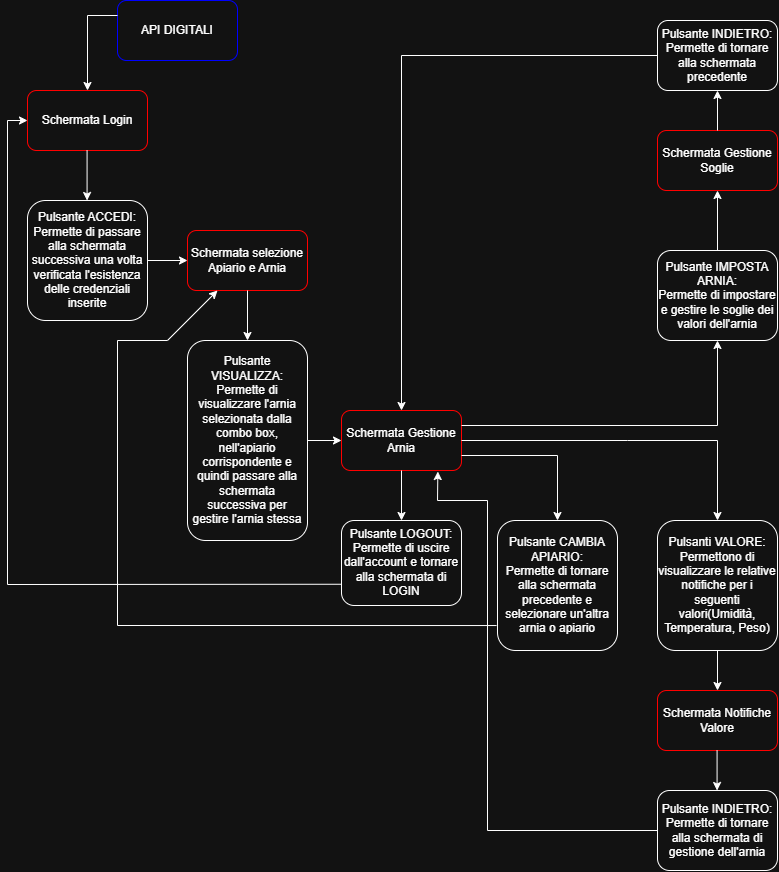

The diagram above was exported from draw.io. Its source (the exported page's mxGraphModel, read from the mxfile embedded in the PNG):
<mxGraphModel dx="2037" dy="1121" grid="1" gridSize="10" guides="1" tooltips="1" connect="1" arrows="1" fold="1" page="1" pageScale="1" pageWidth="827" pageHeight="1169" math="0" shadow="0">
  <root>
    <mxCell id="0" />
    <mxCell id="1" parent="0" />
    <mxCell id="1Kaeln8Fy8i2zXyzpsrD-1" parent="1" style="rounded=1;whiteSpace=wrap;html=1;strokeColor=light-dark(#000000,#0000FF);" value="API DIGITALI" vertex="1">
      <mxGeometry height="60" width="120" x="130" y="40" as="geometry" />
    </mxCell>
    <mxCell id="1Kaeln8Fy8i2zXyzpsrD-2" parent="1" style="rounded=1;whiteSpace=wrap;html=1;strokeColor=light-dark(#000000,#FF0000);" value="Schermata Login" vertex="1">
      <mxGeometry height="60" width="120" x="40" y="130" as="geometry" />
    </mxCell>
    <mxCell id="1Kaeln8Fy8i2zXyzpsrD-3" parent="1" style="rounded=1;whiteSpace=wrap;html=1;strokeColor=light-dark(#000000,#FF0000);" value="Schermata selezione Apiario e Arnia" vertex="1">
      <mxGeometry height="60" width="120" x="200" y="270" as="geometry" />
    </mxCell>
    <mxCell id="1Kaeln8Fy8i2zXyzpsrD-4" parent="1" style="rounded=1;whiteSpace=wrap;html=1;strokeColor=light-dark(#000000,#FF0000);" value="Schermata Gestione Arnia" vertex="1">
      <mxGeometry height="60" width="120" x="354" y="450" as="geometry" />
    </mxCell>
    <mxCell id="1Kaeln8Fy8i2zXyzpsrD-5" parent="1" style="rounded=1;whiteSpace=wrap;html=1;strokeColor=light-dark(#000000,#FF0000);" value="Schermata Notifiche Valore" vertex="1">
      <mxGeometry height="60" width="120" x="670" y="730" as="geometry" />
    </mxCell>
    <mxCell id="1Kaeln8Fy8i2zXyzpsrD-6" parent="1" style="rounded=1;whiteSpace=wrap;html=1;strokeColor=light-dark(#000000,#FF0000);" value="Schermata Gestione Soglie" vertex="1">
      <mxGeometry height="60" width="120" x="670" y="170" as="geometry" />
    </mxCell>
    <mxCell id="1Kaeln8Fy8i2zXyzpsrD-11" edge="1" parent="1" source="1Kaeln8Fy8i2zXyzpsrD-1" style="endArrow=classic;html=1;rounded=0;exitX=0;exitY=0.25;exitDx=0;exitDy=0;entryX=0.5;entryY=0;entryDx=0;entryDy=0;" target="1Kaeln8Fy8i2zXyzpsrD-2" value="">
      <mxGeometry height="50" relative="1" width="50" as="geometry">
        <Array as="points">
          <mxPoint x="100" y="55" />
        </Array>
        <mxPoint x="470" y="320" as="sourcePoint" />
        <mxPoint x="520" y="270" as="targetPoint" />
      </mxGeometry>
    </mxCell>
    <mxCell id="zAH9TqJ4Yiwa14dcUf0--25" parent="1" style="rounded=1;whiteSpace=wrap;html=1;" value="Pulsante ACCEDI:&lt;div&gt;Permette di passare alla schermata successiva una volta verificata l'esistenza delle credenziali inserite&lt;/div&gt;" vertex="1">
      <mxGeometry height="120" width="120" x="40" y="240" as="geometry" />
    </mxCell>
    <mxCell id="zAH9TqJ4Yiwa14dcUf0--26" parent="1" style="rounded=1;whiteSpace=wrap;html=1;" value="Pulsante VISUALIZZA:&lt;div&gt;Permette di visualizzare l'arnia selezionata dalla combo box, nell'apiario corrispondente e quindi passare alla schermata successiva per gestire l'arnia stessa&lt;/div&gt;" vertex="1">
      <mxGeometry height="200" width="120" x="200" y="380" as="geometry" />
    </mxCell>
    <mxCell id="zAH9TqJ4Yiwa14dcUf0--33" edge="1" parent="1" source="1Kaeln8Fy8i2zXyzpsrD-3" style="endArrow=classic;html=1;rounded=0;exitX=0.5;exitY=1;exitDx=0;exitDy=0;entryX=0.5;entryY=0;entryDx=0;entryDy=0;" target="zAH9TqJ4Yiwa14dcUf0--26" value="">
      <mxGeometry height="50" relative="1" width="50" as="geometry">
        <mxPoint x="350" y="290" as="sourcePoint" />
        <mxPoint x="400" y="240" as="targetPoint" />
      </mxGeometry>
    </mxCell>
    <mxCell id="zAH9TqJ4Yiwa14dcUf0--34" edge="1" parent="1" style="endArrow=classic;html=1;rounded=0;exitX=0.5;exitY=1;exitDx=0;exitDy=0;entryX=0.5;entryY=0;entryDx=0;entryDy=0;" value="">
      <mxGeometry height="50" relative="1" width="50" as="geometry">
        <mxPoint x="99.58000000000001" y="190" as="sourcePoint" />
        <mxPoint x="99.58000000000001" y="240" as="targetPoint" />
      </mxGeometry>
    </mxCell>
    <mxCell id="zAH9TqJ4Yiwa14dcUf0--35" edge="1" parent="1" source="zAH9TqJ4Yiwa14dcUf0--25" style="endArrow=classic;html=1;rounded=0;exitX=1;exitY=0.5;exitDx=0;exitDy=0;entryX=0;entryY=0.5;entryDx=0;entryDy=0;" target="1Kaeln8Fy8i2zXyzpsrD-3" value="">
      <mxGeometry height="50" relative="1" width="50" as="geometry">
        <mxPoint x="350" y="370" as="sourcePoint" />
        <mxPoint x="400" y="320" as="targetPoint" />
      </mxGeometry>
    </mxCell>
    <mxCell id="zAH9TqJ4Yiwa14dcUf0--36" edge="1" parent="1" source="zAH9TqJ4Yiwa14dcUf0--26" style="endArrow=classic;html=1;rounded=0;exitX=1;exitY=0.5;exitDx=0;exitDy=0;entryX=0;entryY=0.5;entryDx=0;entryDy=0;" target="1Kaeln8Fy8i2zXyzpsrD-4" value="">
      <mxGeometry height="50" relative="1" width="50" as="geometry">
        <mxPoint x="350" y="450" as="sourcePoint" />
        <mxPoint x="400" y="400" as="targetPoint" />
      </mxGeometry>
    </mxCell>
    <mxCell id="zAH9TqJ4Yiwa14dcUf0--37" parent="1" style="rounded=1;whiteSpace=wrap;html=1;" value="Pulsante LOGOUT:&lt;div&gt;Permette di uscire dall'account e tornare alla schermata di LOGIN&lt;/div&gt;" vertex="1">
      <mxGeometry height="85" width="120" x="354" y="560" as="geometry" />
    </mxCell>
    <mxCell id="zAH9TqJ4Yiwa14dcUf0--38" edge="1" parent="1" source="zAH9TqJ4Yiwa14dcUf0--37" style="endArrow=classic;html=1;rounded=0;exitX=0;exitY=0.75;exitDx=0;exitDy=0;entryX=0;entryY=0.5;entryDx=0;entryDy=0;" target="1Kaeln8Fy8i2zXyzpsrD-2" value="">
      <mxGeometry height="50" relative="1" width="50" as="geometry">
        <Array as="points">
          <mxPoint x="20" y="624" />
          <mxPoint x="20" y="160" />
        </Array>
        <mxPoint x="350" y="570" as="sourcePoint" />
        <mxPoint x="400" y="520" as="targetPoint" />
      </mxGeometry>
    </mxCell>
    <mxCell id="zAH9TqJ4Yiwa14dcUf0--39" edge="1" parent="1" source="1Kaeln8Fy8i2zXyzpsrD-4" style="endArrow=classic;html=1;rounded=0;exitX=0.5;exitY=1;exitDx=0;exitDy=0;entryX=0.5;entryY=0;entryDx=0;entryDy=0;" target="zAH9TqJ4Yiwa14dcUf0--37" value="">
      <mxGeometry height="50" relative="1" width="50" as="geometry">
        <mxPoint x="300" y="500" as="sourcePoint" />
        <mxPoint x="350" y="450" as="targetPoint" />
      </mxGeometry>
    </mxCell>
    <mxCell id="zAH9TqJ4Yiwa14dcUf0--40" parent="1" style="rounded=1;whiteSpace=wrap;html=1;" value="Pulsante CAMBIA APIARIO:&lt;div&gt;Permette di tornare alla schermata precedente e selezionare un'altra arnia o apiario&lt;/div&gt;" vertex="1">
      <mxGeometry height="130" width="120" x="510" y="560" as="geometry" />
    </mxCell>
    <mxCell id="zAH9TqJ4Yiwa14dcUf0--42" edge="1" parent="1" source="zAH9TqJ4Yiwa14dcUf0--40" style="endArrow=classic;html=1;rounded=0;exitX=-0.008;exitY=0.808;exitDx=0;exitDy=0;exitPerimeter=0;entryX=0.25;entryY=1;entryDx=0;entryDy=0;" target="1Kaeln8Fy8i2zXyzpsrD-3" value="">
      <mxGeometry height="50" relative="1" width="50" as="geometry">
        <Array as="points">
          <mxPoint x="130" y="665" />
          <mxPoint x="130" y="380" />
          <mxPoint x="180" y="380" />
        </Array>
        <mxPoint x="300" y="500" as="sourcePoint" />
        <mxPoint x="350" y="450" as="targetPoint" />
      </mxGeometry>
    </mxCell>
    <mxCell id="zAH9TqJ4Yiwa14dcUf0--43" edge="1" parent="1" source="1Kaeln8Fy8i2zXyzpsrD-4" style="endArrow=classic;html=1;rounded=0;exitX=1;exitY=0.75;exitDx=0;exitDy=0;entryX=0.5;entryY=0;entryDx=0;entryDy=0;" target="zAH9TqJ4Yiwa14dcUf0--40" value="">
      <mxGeometry height="50" relative="1" width="50" as="geometry">
        <Array as="points">
          <mxPoint x="570" y="495" />
        </Array>
        <mxPoint x="300" y="400" as="sourcePoint" />
        <mxPoint x="350" y="350" as="targetPoint" />
      </mxGeometry>
    </mxCell>
    <mxCell id="zAH9TqJ4Yiwa14dcUf0--44" parent="1" style="rounded=1;whiteSpace=wrap;html=1;" value="Pulsanti VALORE:&lt;div&gt;Permettono di visualizzare le relative notifiche per i seguenti valori(Umidità, Temperatura, Peso)&lt;/div&gt;" vertex="1">
      <mxGeometry height="130" width="120" x="670" y="560" as="geometry" />
    </mxCell>
    <mxCell id="zAH9TqJ4Yiwa14dcUf0--45" edge="1" parent="1" source="1Kaeln8Fy8i2zXyzpsrD-4" style="endArrow=classic;html=1;rounded=0;exitX=1;exitY=0.5;exitDx=0;exitDy=0;entryX=0.5;entryY=0;entryDx=0;entryDy=0;" target="zAH9TqJ4Yiwa14dcUf0--44" value="">
      <mxGeometry height="50" relative="1" width="50" as="geometry">
        <Array as="points">
          <mxPoint x="640" y="480" />
          <mxPoint x="730" y="480" />
        </Array>
        <mxPoint x="300" y="500" as="sourcePoint" />
        <mxPoint x="350" y="450" as="targetPoint" />
      </mxGeometry>
    </mxCell>
    <mxCell id="zAH9TqJ4Yiwa14dcUf0--47" parent="1" style="rounded=1;whiteSpace=wrap;html=1;" value="Pulsante INDIETRO:&lt;div&gt;Permette di tornare alla schermata di gestione dell'arnia&lt;/div&gt;" vertex="1">
      <mxGeometry height="80" width="120" x="670" y="830" as="geometry" />
    </mxCell>
    <mxCell id="zAH9TqJ4Yiwa14dcUf0--48" edge="1" parent="1" source="zAH9TqJ4Yiwa14dcUf0--44" style="endArrow=classic;html=1;rounded=0;exitX=0.5;exitY=1;exitDx=0;exitDy=0;entryX=0.5;entryY=0;entryDx=0;entryDy=0;" target="1Kaeln8Fy8i2zXyzpsrD-5" value="">
      <mxGeometry height="50" relative="1" width="50" as="geometry">
        <mxPoint x="300" y="900" as="sourcePoint" />
        <mxPoint x="350" y="850" as="targetPoint" />
      </mxGeometry>
    </mxCell>
    <mxCell id="zAH9TqJ4Yiwa14dcUf0--49" edge="1" parent="1" style="endArrow=classic;html=1;rounded=0;exitX=0.5;exitY=1;exitDx=0;exitDy=0;entryX=0.5;entryY=0;entryDx=0;entryDy=0;" value="">
      <mxGeometry height="50" relative="1" width="50" as="geometry">
        <mxPoint x="729.58" y="790" as="sourcePoint" />
        <mxPoint x="729.58" y="830" as="targetPoint" />
      </mxGeometry>
    </mxCell>
    <mxCell id="zAH9TqJ4Yiwa14dcUf0--50" edge="1" parent="1" source="zAH9TqJ4Yiwa14dcUf0--47" style="endArrow=classic;html=1;rounded=0;exitX=0;exitY=0.5;exitDx=0;exitDy=0;entryX=0.803;entryY=1.017;entryDx=0;entryDy=0;entryPerimeter=0;" target="1Kaeln8Fy8i2zXyzpsrD-4" value="">
      <mxGeometry height="50" relative="1" width="50" as="geometry">
        <Array as="points">
          <mxPoint x="500" y="870" />
          <mxPoint x="500" y="540" />
          <mxPoint x="450" y="540" />
        </Array>
        <mxPoint x="390" y="800" as="sourcePoint" />
        <mxPoint x="440" y="750" as="targetPoint" />
      </mxGeometry>
    </mxCell>
    <mxCell id="zAH9TqJ4Yiwa14dcUf0--51" parent="1" style="rounded=1;whiteSpace=wrap;html=1;" value="Pulsante IMPOSTA ARNIA:&lt;div&gt;Permette di impostare e gestire le soglie dei valori dell'arnia&lt;/div&gt;" vertex="1">
      <mxGeometry height="90" width="120" x="670" y="290" as="geometry" />
    </mxCell>
    <mxCell id="zAH9TqJ4Yiwa14dcUf0--52" edge="1" parent="1" source="1Kaeln8Fy8i2zXyzpsrD-4" style="endArrow=classic;html=1;rounded=0;exitX=1;exitY=0.25;exitDx=0;exitDy=0;entryX=0.5;entryY=1;entryDx=0;entryDy=0;" target="zAH9TqJ4Yiwa14dcUf0--51" value="">
      <mxGeometry height="50" relative="1" width="50" as="geometry">
        <Array as="points">
          <mxPoint x="730" y="465" />
        </Array>
        <mxPoint x="210" y="430" as="sourcePoint" />
        <mxPoint x="260" y="380" as="targetPoint" />
      </mxGeometry>
    </mxCell>
    <mxCell id="zAH9TqJ4Yiwa14dcUf0--53" edge="1" parent="1" source="zAH9TqJ4Yiwa14dcUf0--51" style="endArrow=classic;html=1;rounded=0;exitX=0.5;exitY=0;exitDx=0;exitDy=0;entryX=0.5;entryY=1;entryDx=0;entryDy=0;" target="1Kaeln8Fy8i2zXyzpsrD-6" value="">
      <mxGeometry height="50" relative="1" width="50" as="geometry">
        <mxPoint x="410" y="310" as="sourcePoint" />
        <mxPoint x="460" y="260" as="targetPoint" />
      </mxGeometry>
    </mxCell>
    <mxCell id="zAH9TqJ4Yiwa14dcUf0--54" parent="1" style="rounded=1;whiteSpace=wrap;html=1;" value="Pulsante INDIETRO:&lt;div&gt;Permette di tornare alla schermata precedente&lt;/div&gt;" vertex="1">
      <mxGeometry height="70" width="120" x="670" y="60" as="geometry" />
    </mxCell>
    <mxCell id="zAH9TqJ4Yiwa14dcUf0--55" edge="1" parent="1" source="1Kaeln8Fy8i2zXyzpsrD-6" style="endArrow=classic;html=1;rounded=0;exitX=0.5;exitY=0;exitDx=0;exitDy=0;entryX=0.5;entryY=1;entryDx=0;entryDy=0;" target="zAH9TqJ4Yiwa14dcUf0--54" value="">
      <mxGeometry height="50" relative="1" width="50" as="geometry">
        <mxPoint x="410" y="410" as="sourcePoint" />
        <mxPoint x="460" y="360" as="targetPoint" />
      </mxGeometry>
    </mxCell>
    <mxCell id="zAH9TqJ4Yiwa14dcUf0--56" edge="1" parent="1" source="zAH9TqJ4Yiwa14dcUf0--54" style="endArrow=classic;html=1;rounded=0;exitX=0;exitY=0.5;exitDx=0;exitDy=0;entryX=0.5;entryY=0;entryDx=0;entryDy=0;" target="1Kaeln8Fy8i2zXyzpsrD-4" value="">
      <mxGeometry height="50" relative="1" width="50" as="geometry">
        <Array as="points">
          <mxPoint x="414" y="95" />
        </Array>
        <mxPoint x="410" y="410" as="sourcePoint" />
        <mxPoint x="460" y="360" as="targetPoint" />
      </mxGeometry>
    </mxCell>
  </root>
</mxGraphModel>